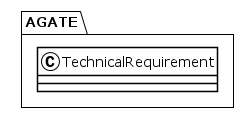

The diagram above was rendered by PlantUML. Its source (embedded in the PNG):
@startuml
!theme plain
package AGATE {
class TechnicalRequirement {
}
}
@enduml